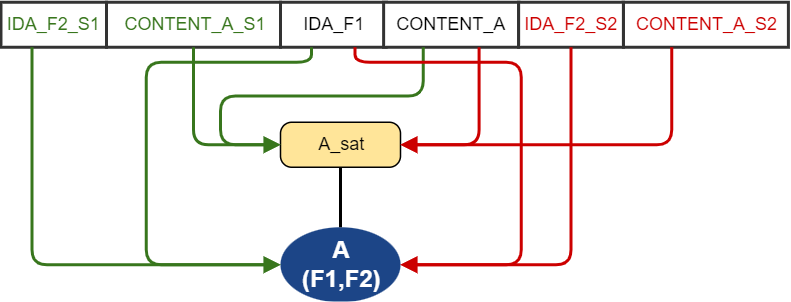

The diagram above was exported from draw.io. Its source (the exported page's mxGraphModel, read from the mxfile embedded in the PNG):
<mxGraphModel dx="1420" dy="765" grid="1" gridSize="10" guides="1" tooltips="1" connect="1" arrows="1" fold="1" page="1" pageScale="1" pageWidth="1169" pageHeight="1654" background="#FFFFFF" math="0" shadow="0">
  <root>
    <mxCell id="0" />
    <mxCell id="2" value="Layer 0" parent="0" />
    <mxCell id="3" value="&lt;div style='width: 73.8px;height:auto;word-break: break-word;'&gt;&lt;div align=&quot;center&quot;&gt;&lt;/div&gt;&lt;div align=&quot;center&quot;&gt;&lt;span style=&quot;font-weight: bold; font-size: 16px; color: #ffffff; line-height: 18.5px;&quot;&gt;A&lt;/span&gt;&lt;/div&gt;&lt;div align=&quot;center&quot;&gt;&lt;span style=&quot;font-weight: bold; font-size: 16px; color: #ffffff; line-height: 18.5px;&quot;&gt;(F1,F2)&lt;/span&gt;&lt;/div&gt;&lt;/div&gt;" style="shape=ellipse;perimeter=ellipsePerimeter;shadow=0;strokeWidth=0;strokeColor=none;fillColor=#1c4587;opacity=100.0;html=1;nl2Br=0;verticalAlign=middle;align=center;spacingLeft=7.6;spacingRight=6;whiteSpace=wrap;gliffyId=792;" parent="2" vertex="1">
      <mxGeometry x="209.5" y="160" width="80" height="50" as="geometry" />
    </mxCell>
    <mxCell id="4" value="&lt;div style='width: 74.333336px;height:auto;word-break: break-word;'&gt;&lt;div align=&quot;center&quot;&gt;&lt;span style=&quot;font-size: 12px; font-family: Arial; line-height: 14px;&quot;&gt; A_sat&lt;/span&gt;&lt;/div&gt;&lt;/div&gt;" style="shape=rect;rounded=1;arcSize=15;absoluteArcSize=1;shadow=0;strokeWidth=1;fillColor=#ffe599;strokeColor=#000000;opacity=100.0;html=1;nl2Br=0;verticalAlign=middle;align=center;spacingLeft=7.3333335;spacingRight=6;whiteSpace=wrap;gliffyId=1204;" parent="2" vertex="1">
      <mxGeometry x="209.5" y="90" width="80" height="30" as="geometry" />
    </mxCell>
    <mxCell id="5" style="shape=filledEdge;strokeWidth=2;strokeColor=#000000;fillColor=none;startArrow=none;startFill=0;startSize=6;endArrow=none;endFill=0;endSize=6;rounded=1;gliffyId=1258;exitX=0.5;exitY=0.0;exitPerimeter=0;entryX=0.5;entryY=1.0;entryPerimeter=0;edgeStyle=orthogonalEdgeStyle;" parent="2" source="3" target="4" edge="1">
      <mxGeometry width="100" height="100" relative="1" as="geometry">
        <Array as="points">
          <mxPoint x="249.5" y="160" />
          <mxPoint x="249.5" y="146.6666259765625" />
          <mxPoint x="249.5" y="133.3333740234375" />
          <mxPoint x="249.5" y="120" />
        </Array>
      </mxGeometry>
    </mxCell>
    <mxCell id="6" value="&lt;div style='width: 64.534454px;height:auto;word-break: break-word;'&gt;&lt;div align=&quot;center&quot;&gt;&lt;span style=&quot;font-family: Arial; font-size: 12px; text-decoration: none; line-height: 0;&quot;&gt;&lt;span style=&quot;text-decoration: none; line-height: 14px;&quot;&gt;IDA_F1&lt;/span&gt;&lt;/span&gt;&lt;/div&gt;&lt;/div&gt;" style="shape=rect;shadow=0;strokeWidth=2;fillColor=#FFFFFF;strokeColor=#333333;opacity=100.0;html=1;nl2Br=0;verticalAlign=middle;align=center;spacingLeft=1.4069678;spacingRight=0;whiteSpace=wrap;gliffyId=1460;" parent="2" vertex="1">
      <mxGeometry x="209.5" y="10" width="70.348388671875" height="30" as="geometry" />
    </mxCell>
    <mxCell id="7" value="&lt;div style='width: 108.36px;height:auto;word-break: break-word;'&gt;&lt;div align=&quot;center&quot;&gt;&lt;span style=&quot;font-family: Arial; font-size: 12px; text-decoration: none; color: #38761d; line-height: 0;&quot;&gt;&lt;span style=&quot;text-decoration: none; line-height: 14px;&quot;&gt;CONTENT_A_S1&lt;/span&gt;&lt;/span&gt;&lt;/div&gt;&lt;/div&gt;" style="shape=rect;shadow=0;strokeWidth=2;fillColor=#FFFFFF;strokeColor=#333333;opacity=100.0;html=1;nl2Br=0;verticalAlign=middle;align=center;spacingLeft=2.32;spacingRight=0;whiteSpace=wrap;gliffyId=1463;" parent="2" vertex="1">
      <mxGeometry x="93.5" y="10" width="116" height="30" as="geometry" />
    </mxCell>
    <mxCell id="8" value="&lt;div style='width: 83.4px;height:auto;word-break: break-word;'&gt;&lt;div align=&quot;center&quot;&gt;&lt;span style=&quot;font-family: Arial; font-size: 12px; text-decoration: none; line-height: 14px;&quot;&gt; CONTENT_A&lt;/span&gt;&lt;/div&gt;&lt;/div&gt;" style="shape=rect;shadow=0;strokeWidth=2;fillColor=#FFFFFF;strokeColor=#333333;opacity=100.0;html=1;nl2Br=0;verticalAlign=middle;align=center;spacingLeft=1.8;spacingRight=0;whiteSpace=wrap;gliffyId=1517;" parent="2" vertex="1">
      <mxGeometry x="278.25" y="10" width="90" height="30" as="geometry" />
    </mxCell>
    <mxCell id="9" value="&lt;div style='width: 102.6px;height:auto;word-break: break-word;'&gt;&lt;div align=&quot;center&quot;&gt;&lt;span style=&quot;font-family: Arial; font-size: 12px; color: rgb(204, 0, 0); text-decoration: none; line-height: 14px;&quot;&gt; CONTENT_A_S2&lt;/span&gt;&lt;/div&gt;&lt;/div&gt;" style="shape=rect;shadow=0;strokeWidth=2;fillColor=#FFFFFF;strokeColor=#333333;opacity=100.0;html=1;nl2Br=0;verticalAlign=middle;align=center;spacingLeft=2.2;spacingRight=0;whiteSpace=wrap;gliffyId=1507;" parent="2" vertex="1">
      <mxGeometry x="438.0994567871094" y="10" width="110" height="30" as="geometry" />
    </mxCell>
    <mxCell id="10" value="&lt;div style='width: 64.534454px;height:auto;word-break: break-word;'&gt;&lt;div align=&quot;center&quot;&gt;&lt;span style=&quot;font-family: Arial; font-size: 12px; text-decoration: none; color: #38761d; line-height: 0;&quot;&gt;&lt;span style=&quot;text-decoration: none; line-height: 14px;&quot;&gt;IDA_F2_S1&lt;/span&gt;&lt;/span&gt;&lt;/div&gt;&lt;/div&gt;" style="shape=rect;shadow=0;strokeWidth=2;fillColor=#FFFFFF;strokeColor=#333333;opacity=100.0;html=1;nl2Br=0;verticalAlign=middle;align=center;spacingLeft=1.4069678;spacingRight=0;whiteSpace=wrap;gliffyId=1467;" parent="2" vertex="1">
      <mxGeometry x="23.151613235473633" y="10" width="70.348388671875" height="30" as="geometry" />
    </mxCell>
    <mxCell id="11" value="&lt;div style='width: 64.05548px;height:auto;word-break: break-word;'&gt;&lt;div align=&quot;center&quot;&gt;&lt;span style=&quot;font-family: Arial; font-size: 12px; text-decoration: none; color: #cc0000; line-height: 0;&quot;&gt;&lt;span style=&quot;text-decoration: none; line-height: 14px;&quot;&gt;IDA_F2_S2&lt;/span&gt;&lt;/span&gt;&lt;/div&gt;&lt;/div&gt;" style="shape=rect;shadow=0;strokeWidth=2;fillColor=#FFFFFF;strokeColor=#333333;opacity=100.0;html=1;nl2Br=0;verticalAlign=middle;align=center;spacingLeft=1.3969892;spacingRight=0;whiteSpace=wrap;gliffyId=1488;" parent="2" vertex="1">
      <mxGeometry x="368.25" y="10" width="69.8494644165039" height="30" as="geometry" />
    </mxCell>
    <mxCell id="12" style="shape=filledEdge;strokeWidth=2;strokeColor=#38761d;fillColor=none;startArrow=none;startFill=0;startSize=6;endArrow=block;endFill=1;endSize=6;rounded=1;gliffyId=1514;edgeStyle=orthogonalEdgeStyle;" parent="2" source="6" target="3" edge="1">
      <mxGeometry width="17" height="132" relative="1" as="geometry">
        <Array as="points">
          <mxPoint x="230.1045684814453" y="40" />
          <mxPoint x="230.1045684814453" y="50" />
          <mxPoint x="120" y="50" />
          <mxPoint x="120" y="185" />
          <mxPoint x="209.5" y="185" />
        </Array>
      </mxGeometry>
    </mxCell>
    <mxCell id="13" style="shape=filledEdge;strokeWidth=2;strokeColor=#cc0000;fillColor=none;startArrow=none;startFill=0;startSize=6;endArrow=block;endFill=1;endSize=6;rounded=1;gliffyId=1499;edgeStyle=orthogonalEdgeStyle;" parent="2" source="11" target="3" edge="1">
      <mxGeometry width="46" height="39" relative="1" as="geometry">
        <Array as="points">
          <mxPoint x="403.17474365234375" y="40" />
          <mxPoint x="403.17474365234375" y="185" />
          <mxPoint x="289.5" y="185" />
        </Array>
      </mxGeometry>
    </mxCell>
    <mxCell id="14" style="shape=filledEdge;strokeWidth=2;strokeColor=#38761d;fillColor=none;startArrow=none;startFill=0;startSize=6;endArrow=block;endFill=1;endSize=6;rounded=1;gliffyId=1480;exitX=0.5;exitY=1.0;exitPerimeter=0;entryX=0.0;entryY=0.5;entryPerimeter=0;edgeStyle=orthogonalEdgeStyle;" parent="2" source="7" target="4" edge="1">
      <mxGeometry width="46" height="39" relative="1" as="geometry">
        <Array as="points">
          <mxPoint x="151.5" y="40" />
          <mxPoint x="151.5" y="105" />
          <mxPoint x="209.5" y="105" />
        </Array>
      </mxGeometry>
    </mxCell>
    <mxCell id="15" style="shape=filledEdge;strokeWidth=2;strokeColor=#38761d;fillColor=none;startArrow=none;startFill=0;startSize=6;endArrow=block;endFill=1;endSize=6;rounded=1;gliffyId=1532;exitX=0.2928932309150696;exitY=1.0;exitPerimeter=0;entryX=0.0;entryY=0.5;entryPerimeter=0;edgeStyle=orthogonalEdgeStyle;" parent="2" source="8" target="4" edge="1">
      <mxGeometry width="46" height="39" relative="1" as="geometry">
        <Array as="points">
          <mxPoint x="304.6103820800781" y="40" />
          <mxPoint x="304.6103820800781" y="72.5" />
          <mxPoint x="169.5" y="72.5" />
          <mxPoint x="169.5" y="105" />
          <mxPoint x="209.5" y="105" />
        </Array>
      </mxGeometry>
    </mxCell>
    <mxCell id="16" style="shape=filledEdge;strokeWidth=2;strokeColor=#cc0000;fillColor=none;startArrow=none;startFill=0;startSize=6;endArrow=block;endFill=1;endSize=6;rounded=1;gliffyId=1512;exitX=0.2928932309150696;exitY=1.0;exitPerimeter=0;entryX=1.0;entryY=0.5;entryPerimeter=0;edgeStyle=orthogonalEdgeStyle;" parent="2" source="9" target="4" edge="1">
      <mxGeometry width="46" height="39" relative="1" as="geometry">
        <Array as="points">
          <mxPoint x="470.3177185058594" y="40" />
          <mxPoint x="470.3177185058594" y="105" />
          <mxPoint x="289.5" y="105" />
        </Array>
      </mxGeometry>
    </mxCell>
    <mxCell id="17" style="shape=filledEdge;strokeWidth=2;strokeColor=#cc0000;fillColor=none;startArrow=none;startFill=0;startSize=6;endArrow=block;endFill=1;endSize=6;rounded=1;gliffyId=1533;exitX=0.7071067690849304;exitY=1.0;exitPerimeter=0;entryX=1.0;entryY=0.5;entryPerimeter=0;edgeStyle=orthogonalEdgeStyle;" parent="2" source="8" target="4" edge="1">
      <mxGeometry width="46" height="39" relative="1" as="geometry">
        <Array as="points">
          <mxPoint x="341.8896179199219" y="40" />
          <mxPoint x="341.8896179199219" y="105" />
          <mxPoint x="289.5" y="105" />
        </Array>
      </mxGeometry>
    </mxCell>
    <mxCell id="18" style="shape=filledEdge;strokeWidth=2;strokeColor=#cc0000;fillColor=none;startArrow=none;startFill=0;startSize=6;endArrow=block;endFill=1;endSize=6;rounded=1;gliffyId=1474;edgeStyle=orthogonalEdgeStyle;" parent="2" source="6" target="3" edge="1">
      <mxGeometry width="17" height="132" relative="1" as="geometry">
        <Array as="points">
          <mxPoint x="259.24383544921875" y="40" />
          <mxPoint x="259.24383544921875" y="50" />
          <mxPoint x="370" y="50" />
          <mxPoint x="370" y="185" />
          <mxPoint x="289.5" y="185" />
        </Array>
      </mxGeometry>
    </mxCell>
    <mxCell id="19" style="shape=filledEdge;strokeWidth=2;strokeColor=#38761d;fillColor=none;startArrow=none;startFill=0;startSize=6;endArrow=block;endFill=1;endSize=6;rounded=1;gliffyId=1476;edgeStyle=orthogonalEdgeStyle;" parent="2" source="10" target="3" edge="1">
      <mxGeometry width="46" height="39" relative="1" as="geometry">
        <Array as="points">
          <mxPoint x="43.75616455078125" y="40" />
          <mxPoint x="43.75616455078125" y="185" />
          <mxPoint x="209.5" y="185" />
        </Array>
      </mxGeometry>
    </mxCell>
  </root>
</mxGraphModel>